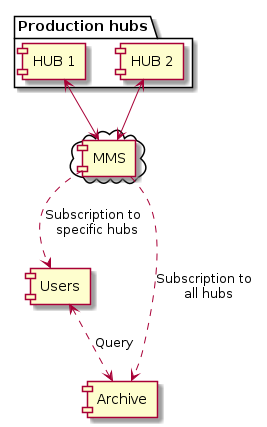

The diagram above was rendered by PlantUML. Its source (embedded in the PNG):
@startuml sentralServer
package "Production hubs" {
  [HUB 1]
  [HUB 2]
}

cloud {
 [MMS]
}

[HUB 1] <--> [MMS]
[HUB 2] <--> [MMS]
[MMS] .-> [Users] : Subscription to \n specific hubs
[MMS] .-> [Archive] : Subscription to \n all hubs
[Users] <.-> [Archive] : Query
@enduml